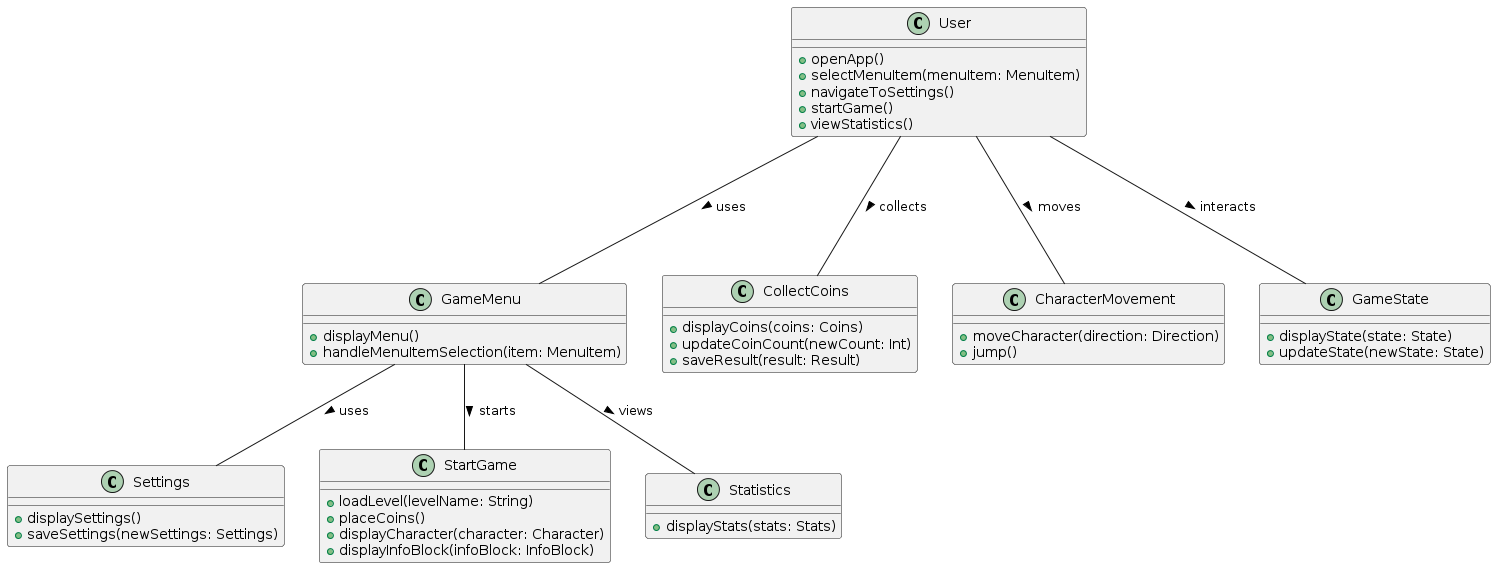

The diagram above was rendered by PlantUML. Its source (embedded in the PNG):
@startuml
class User {
    +openApp()
    +selectMenuItem(menuItem: MenuItem)
    +navigateToSettings()
    +startGame()
    +viewStatistics()
}

class GameMenu {
    +displayMenu()
    +handleMenuItemSelection(item: MenuItem)
}

class Settings {
    +displaySettings()
    +saveSettings(newSettings: Settings)
}

class StartGame {
    +loadLevel(levelName: String)
    +placeCoins()
    +displayCharacter(character: Character)
    +displayInfoBlock(infoBlock: InfoBlock)
}

class Statistics {
    +displayStats(stats: Stats)
}

class CollectCoins {
    +displayCoins(coins: Coins)
    +updateCoinCount(newCount: Int)
    +saveResult(result: Result)
}

class CharacterMovement {
    +moveCharacter(direction: Direction)
    +jump()
}

class GameState {
    +displayState(state: State)
    +updateState(newState: State)
}

User --- GameMenu : uses >
User --- CollectCoins : collects >
User --- CharacterMovement : moves >
User --- GameState : interacts >
GameMenu -- "StartGame" : starts >
GameMenu -- "Settings" : uses >
GameMenu -- "Statistics" : views >
@enduml